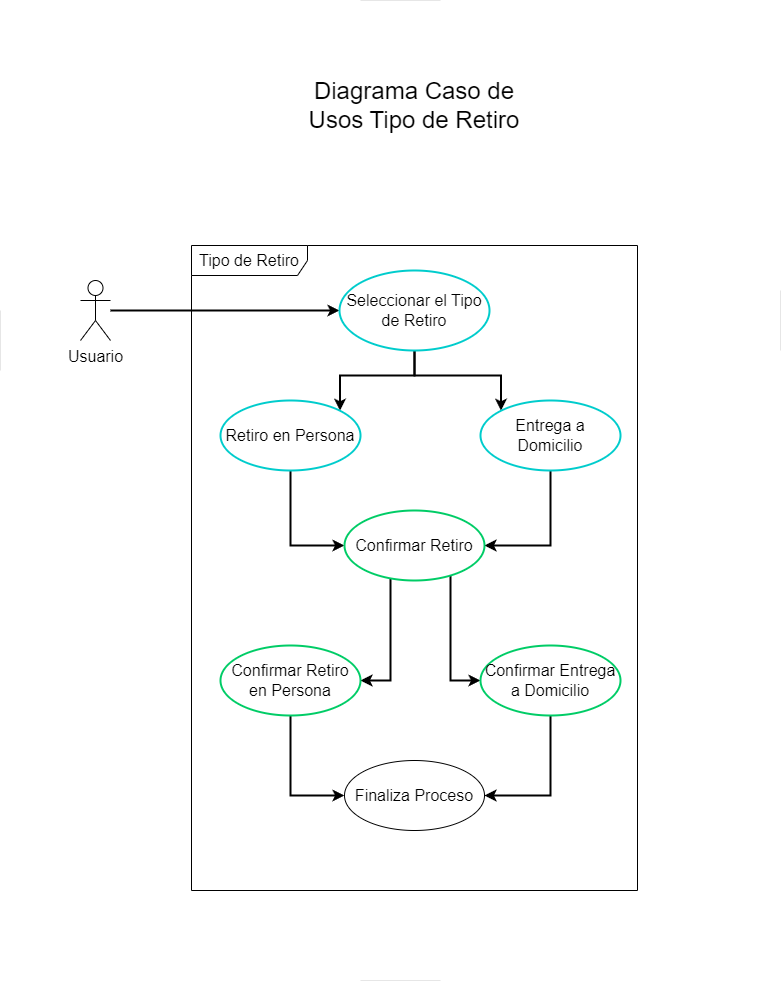

The diagram above was exported from draw.io. Its source (the exported page's mxGraphModel, read from the mxfile embedded in the PNG):
<mxGraphModel dx="1229" dy="1832" grid="1" gridSize="10" guides="1" tooltips="1" connect="1" arrows="1" fold="1" page="1" pageScale="1" pageWidth="827" pageHeight="1169" background="#ffffff" math="0" shadow="0">
  <root>
    <mxCell id="0" />
    <mxCell id="1" parent="0" />
    <mxCell id="g92Kg7U9uV9-ETDPnlK_-1" value="Diagrama Caso de Usos Tipo de Retiro" style="text;html=1;align=center;verticalAlign=middle;whiteSpace=wrap;rounded=0;fontSize=24;" vertex="1" parent="1">
      <mxGeometry x="306" width="216" height="90" as="geometry" />
    </mxCell>
    <mxCell id="g92Kg7U9uV9-ETDPnlK_-2" value="Tipo de Retiro" style="shape=umlFrame;whiteSpace=wrap;html=1;pointerEvents=0;fontSize=16;width=116;height=30;" vertex="1" parent="1">
      <mxGeometry x="191" y="185" width="446" height="645" as="geometry" />
    </mxCell>
    <mxCell id="g92Kg7U9uV9-ETDPnlK_-5" style="edgeStyle=orthogonalEdgeStyle;rounded=0;orthogonalLoop=1;jettySize=auto;html=1;strokeWidth=2;" edge="1" parent="1" source="g92Kg7U9uV9-ETDPnlK_-3" target="g92Kg7U9uV9-ETDPnlK_-4">
      <mxGeometry relative="1" as="geometry" />
    </mxCell>
    <mxCell id="g92Kg7U9uV9-ETDPnlK_-3" value="Usuario" style="shape=umlActor;verticalLabelPosition=bottom;verticalAlign=top;html=1;fontSize=16;" vertex="1" parent="1">
      <mxGeometry x="80" y="220" width="30" height="60" as="geometry" />
    </mxCell>
    <mxCell id="g92Kg7U9uV9-ETDPnlK_-8" style="edgeStyle=orthogonalEdgeStyle;rounded=0;orthogonalLoop=1;jettySize=auto;html=1;entryX=1;entryY=0;entryDx=0;entryDy=0;strokeWidth=2;" edge="1" parent="1" source="g92Kg7U9uV9-ETDPnlK_-4" target="g92Kg7U9uV9-ETDPnlK_-6">
      <mxGeometry relative="1" as="geometry" />
    </mxCell>
    <mxCell id="g92Kg7U9uV9-ETDPnlK_-9" style="edgeStyle=orthogonalEdgeStyle;rounded=0;orthogonalLoop=1;jettySize=auto;html=1;entryX=0;entryY=0;entryDx=0;entryDy=0;strokeWidth=2;" edge="1" parent="1" source="g92Kg7U9uV9-ETDPnlK_-4" target="g92Kg7U9uV9-ETDPnlK_-7">
      <mxGeometry relative="1" as="geometry" />
    </mxCell>
    <mxCell id="g92Kg7U9uV9-ETDPnlK_-4" value="Seleccionar el Tipo de Retiro" style="ellipse;whiteSpace=wrap;html=1;fontSize=16;strokeColor=#00CCCC;strokeWidth=2;" vertex="1" parent="1">
      <mxGeometry x="339" y="210" width="150" height="80" as="geometry" />
    </mxCell>
    <mxCell id="g92Kg7U9uV9-ETDPnlK_-12" style="edgeStyle=orthogonalEdgeStyle;rounded=0;orthogonalLoop=1;jettySize=auto;html=1;entryX=0;entryY=0.5;entryDx=0;entryDy=0;strokeWidth=2;" edge="1" parent="1" source="g92Kg7U9uV9-ETDPnlK_-6" target="g92Kg7U9uV9-ETDPnlK_-10">
      <mxGeometry relative="1" as="geometry" />
    </mxCell>
    <mxCell id="g92Kg7U9uV9-ETDPnlK_-6" value="Retiro en Persona" style="ellipse;whiteSpace=wrap;html=1;fontSize=16;strokeColor=#00CCCC;strokeWidth=2;" vertex="1" parent="1">
      <mxGeometry x="220" y="340" width="140" height="70" as="geometry" />
    </mxCell>
    <mxCell id="g92Kg7U9uV9-ETDPnlK_-11" style="edgeStyle=orthogonalEdgeStyle;rounded=0;orthogonalLoop=1;jettySize=auto;html=1;entryX=1;entryY=0.5;entryDx=0;entryDy=0;strokeWidth=2;" edge="1" parent="1" source="g92Kg7U9uV9-ETDPnlK_-7" target="g92Kg7U9uV9-ETDPnlK_-10">
      <mxGeometry relative="1" as="geometry" />
    </mxCell>
    <mxCell id="g92Kg7U9uV9-ETDPnlK_-7" value="Entrega a Domicilio" style="ellipse;whiteSpace=wrap;html=1;fontSize=16;strokeWidth=2;strokeColor=#00CCCC;" vertex="1" parent="1">
      <mxGeometry x="480" y="340" width="140" height="70" as="geometry" />
    </mxCell>
    <mxCell id="g92Kg7U9uV9-ETDPnlK_-15" style="edgeStyle=orthogonalEdgeStyle;rounded=0;orthogonalLoop=1;jettySize=auto;html=1;entryX=1;entryY=0.5;entryDx=0;entryDy=0;strokeWidth=2;" edge="1" parent="1" source="g92Kg7U9uV9-ETDPnlK_-10" target="g92Kg7U9uV9-ETDPnlK_-13">
      <mxGeometry relative="1" as="geometry">
        <Array as="points">
          <mxPoint x="390" y="620" />
        </Array>
      </mxGeometry>
    </mxCell>
    <mxCell id="g92Kg7U9uV9-ETDPnlK_-16" style="edgeStyle=orthogonalEdgeStyle;rounded=0;orthogonalLoop=1;jettySize=auto;html=1;entryX=0;entryY=0.5;entryDx=0;entryDy=0;strokeWidth=2;" edge="1" parent="1" source="g92Kg7U9uV9-ETDPnlK_-10" target="g92Kg7U9uV9-ETDPnlK_-14">
      <mxGeometry relative="1" as="geometry">
        <Array as="points">
          <mxPoint x="450" y="620" />
        </Array>
      </mxGeometry>
    </mxCell>
    <mxCell id="g92Kg7U9uV9-ETDPnlK_-10" value="Confirmar Retiro" style="ellipse;whiteSpace=wrap;html=1;fontSize=16;strokeWidth=2;strokeColor=#00CC66;" vertex="1" parent="1">
      <mxGeometry x="344" y="450" width="140" height="70" as="geometry" />
    </mxCell>
    <mxCell id="g92Kg7U9uV9-ETDPnlK_-18" style="edgeStyle=orthogonalEdgeStyle;rounded=0;orthogonalLoop=1;jettySize=auto;html=1;entryX=0;entryY=0.5;entryDx=0;entryDy=0;strokeWidth=2;" edge="1" parent="1" source="g92Kg7U9uV9-ETDPnlK_-13" target="g92Kg7U9uV9-ETDPnlK_-17">
      <mxGeometry relative="1" as="geometry" />
    </mxCell>
    <mxCell id="g92Kg7U9uV9-ETDPnlK_-13" value="Confirmar Retiro en Persona" style="ellipse;whiteSpace=wrap;html=1;fontSize=16;strokeWidth=2;strokeColor=#00CC66;" vertex="1" parent="1">
      <mxGeometry x="220" y="585" width="140" height="70" as="geometry" />
    </mxCell>
    <mxCell id="g92Kg7U9uV9-ETDPnlK_-19" style="edgeStyle=orthogonalEdgeStyle;rounded=0;orthogonalLoop=1;jettySize=auto;html=1;entryX=1;entryY=0.5;entryDx=0;entryDy=0;strokeWidth=2;" edge="1" parent="1" source="g92Kg7U9uV9-ETDPnlK_-14" target="g92Kg7U9uV9-ETDPnlK_-17">
      <mxGeometry relative="1" as="geometry" />
    </mxCell>
    <mxCell id="g92Kg7U9uV9-ETDPnlK_-14" value="Confirmar Entrega a Domicilio" style="ellipse;whiteSpace=wrap;html=1;fontSize=16;strokeWidth=2;strokeColor=#00CC66;" vertex="1" parent="1">
      <mxGeometry x="480" y="585" width="140" height="70" as="geometry" />
    </mxCell>
    <mxCell id="g92Kg7U9uV9-ETDPnlK_-17" value="Finaliza Proceso" style="ellipse;whiteSpace=wrap;html=1;fontSize=16;" vertex="1" parent="1">
      <mxGeometry x="344" y="700" width="140" height="70" as="geometry" />
    </mxCell>
    <mxCell id="g92Kg7U9uV9-ETDPnlK_-20" value="" style="endArrow=none;dashed=1;html=1;dashPattern=1 3;strokeWidth=0;rounded=0;" edge="1" parent="1">
      <mxGeometry width="50" height="50" relative="1" as="geometry">
        <mxPoint x="360" y="-60" as="sourcePoint" />
        <mxPoint x="440" y="-60" as="targetPoint" />
      </mxGeometry>
    </mxCell>
    <mxCell id="g92Kg7U9uV9-ETDPnlK_-21" value="" style="endArrow=none;dashed=1;html=1;dashPattern=1 3;strokeWidth=0;rounded=0;" edge="1" parent="1">
      <mxGeometry width="50" height="50" relative="1" as="geometry">
        <mxPoint x="360" y="920" as="sourcePoint" />
        <mxPoint x="440" y="920" as="targetPoint" />
      </mxGeometry>
    </mxCell>
    <mxCell id="g92Kg7U9uV9-ETDPnlK_-22" value="" style="endArrow=none;dashed=1;html=1;dashPattern=1 3;strokeWidth=0;rounded=0;" edge="1" parent="1">
      <mxGeometry width="50" height="50" relative="1" as="geometry">
        <mxPoint y="310" as="sourcePoint" />
        <mxPoint y="250" as="targetPoint" />
      </mxGeometry>
    </mxCell>
    <mxCell id="g92Kg7U9uV9-ETDPnlK_-23" value="" style="endArrow=none;dashed=1;html=1;dashPattern=1 3;strokeWidth=0;rounded=0;" edge="1" parent="1">
      <mxGeometry width="50" height="50" relative="1" as="geometry">
        <mxPoint x="780" y="290" as="sourcePoint" />
        <mxPoint x="780" y="230" as="targetPoint" />
      </mxGeometry>
    </mxCell>
  </root>
</mxGraphModel>